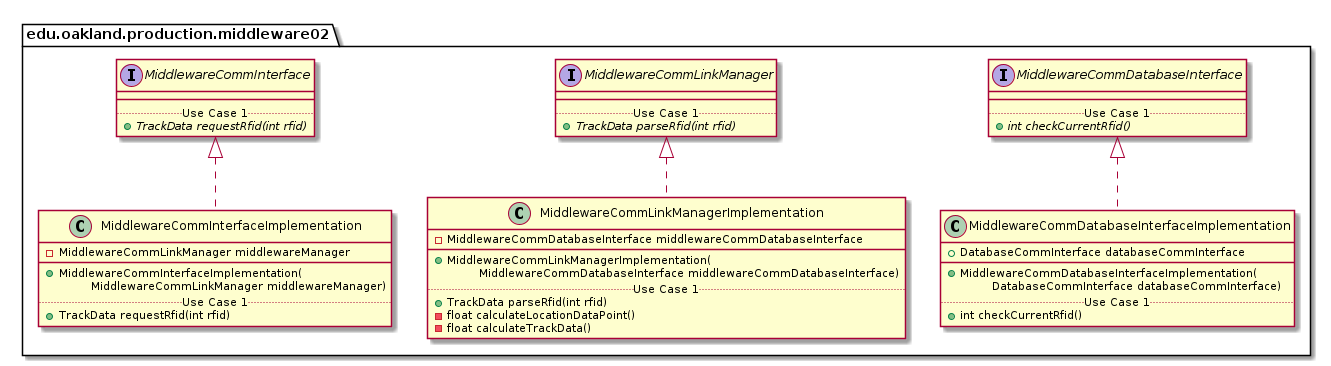

The diagram above was rendered by PlantUML. Its source (embedded in the PNG):
@startuml Middleware02ProductionPackage_InternalDependencies

package edu.oakland.production.middleware02 {
    
}


package edu.oakland.production.middleware02 {
    interface MiddlewareCommInterface {
        __
        .. Use Case 1 ..
        {abstract} + TrackData requestRfid(int rfid)
    }
}


package edu.oakland.production.middleware02 {
    interface MiddlewareCommLinkManager {
        __
        .. Use Case 1 ..
        {abstract} + TrackData parseRfid(int rfid)
    }
}


package edu.oakland.production.middleware02 {
    interface MiddlewareCommDatabaseInterface {
        __
        .. Use Case 1 ..
        {abstract} + int checkCurrentRfid()
    }
}


package edu.oakland.production.middleware02 {
    class MiddlewareCommInterfaceImplementation {
        - MiddlewareCommLinkManager middlewareManager
        __
        + MiddlewareCommInterfaceImplementation(
        \tMiddlewareCommLinkManager middlewareManager)
        .. Use Case 1 ..
        + TrackData requestRfid(int rfid)
}


MiddlewareCommInterfaceImplementation .up.|> MiddlewareCommInterface

package edu.oakland.production.middleware02 {
    class MiddlewareCommLinkManagerImplementation {
        - MiddlewareCommDatabaseInterface middlewareCommDatabaseInterface
        __
        + MiddlewareCommLinkManagerImplementation(
        \tMiddlewareCommDatabaseInterface middlewareCommDatabaseInterface)
        .. Use Case 1 ..
        + TrackData parseRfid(int rfid)
        - float calculateLocationDataPoint()
        - float calculateTrackData()
    }
}


MiddlewareCommLinkManagerImplementation .up.|> MiddlewareCommLinkManager

package edu.oakland.production.middleware02 {
    class MiddlewareCommDatabaseInterfaceImplementation {
        + DatabaseCommInterface databaseCommInterface
        __
        + MiddlewareCommDatabaseInterfaceImplementation(
        \tDatabaseCommInterface databaseCommInterface)
        .. Use Case 1 ..
        + int checkCurrentRfid()
    }
}


MiddlewareCommDatabaseInterfaceImplementation .up.|> MiddlewareCommDatabaseInterface

@enduml